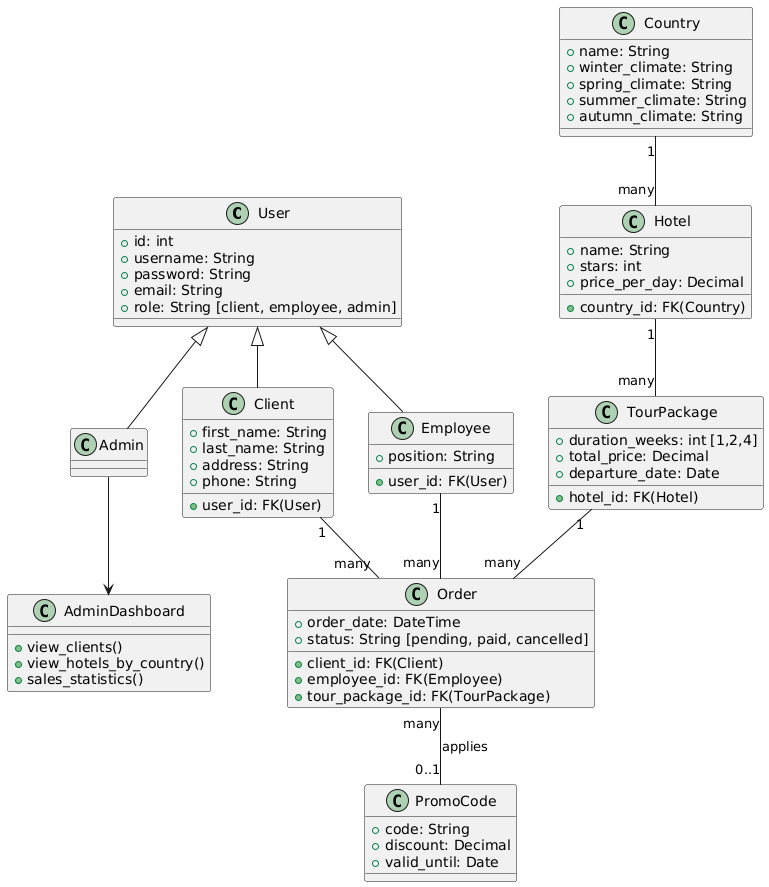

The diagram above was rendered by PlantUML. Its source (embedded in the PNG):
@startuml
class User {
  +id: int
  +username: String
  +password: String
  +email: String
  +role: String [client, employee, admin]
}

class Client {
  +user_id: FK(User)
  +first_name: String
  +last_name: String
  +address: String
  +phone: String
}

class Employee {
  +user_id: FK(User)
  +position: String
}

class Country {
  +name: String
  +winter_climate: String
  +spring_climate: String
  +summer_climate: String
  +autumn_climate: String
}

class Hotel {
  +country_id: FK(Country)
  +name: String
  +stars: int
  +price_per_day: Decimal
}

class TourPackage {
  +hotel_id: FK(Hotel)
  +duration_weeks: int [1,2,4]
  +total_price: Decimal
  +departure_date: Date
}

class Order {
  +client_id: FK(Client)
  +employee_id: FK(Employee)
  +tour_package_id: FK(TourPackage)
  +order_date: DateTime
  +status: String [pending, paid, cancelled]
}

class PromoCode {
  +code: String
  +discount: Decimal
  +valid_until: Date
}
class AdminDashboard {
  +view_clients()
  +view_hotels_by_country()
  +sales_statistics()
}
Admin --> AdminDashboard

User <|-- Client
User <|-- Employee
User <|-- Admin

Country "1" -- "many" Hotel
Hotel "1" -- "many" TourPackage

Client "1" -- "many" Order
Employee "1" -- "many" Order
TourPackage "1" -- "many" Order

Order "many" -- "0..1" PromoCode : applies
@enduml